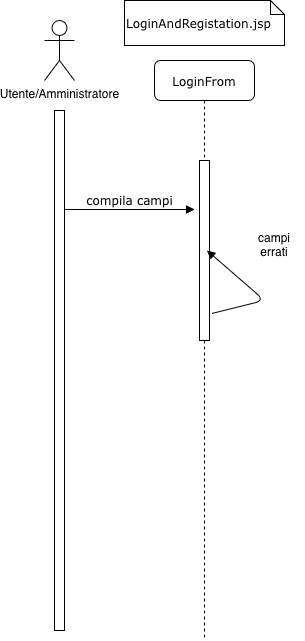

The diagram above was exported from draw.io. Its source (the exported page's mxGraphModel, read from the mxfile embedded in the PNG):
<mxGraphModel dx="2046" dy="620" grid="1" gridSize="10" guides="1" tooltips="1" connect="1" arrows="1" fold="1" page="1" pageScale="1" pageWidth="1100" pageHeight="850" background="none" math="0" shadow="0">
  <root>
    <mxCell id="0" />
    <mxCell id="1" parent="0" />
    <mxCell id="7baba1c4bc27f4b0-8" parent="1" style="shape=umlLifeline;perimeter=lifelinePerimeter;whiteSpace=wrap;html=1;container=1;collapsible=0;recursiveResize=0;outlineConnect=0;rounded=1;shadow=0;comic=0;labelBackgroundColor=none;strokeWidth=1;fontFamily=Verdana;fontSize=12;align=center;" value="LoginFrom" vertex="1">
      <mxGeometry height="580" width="100" x="100" y="80" as="geometry" />
    </mxCell>
    <mxCell id="7baba1c4bc27f4b0-9" parent="7baba1c4bc27f4b0-8" style="html=1;points=[];perimeter=orthogonalPerimeter;rounded=0;shadow=0;comic=0;labelBackgroundColor=none;strokeWidth=1;fontFamily=Verdana;fontSize=12;align=center;" value="" vertex="1">
      <mxGeometry height="180" width="10" x="45" y="100" as="geometry" />
    </mxCell>
    <mxCell id="47lyi-efFWjHZJ-vY5qw-1" edge="1" parent="7baba1c4bc27f4b0-8" source="7baba1c4bc27f4b0-9" style="html=1;verticalAlign=bottom;endArrow=block;labelBackgroundColor=none;fontFamily=Verdana;fontSize=12;edgeStyle=elbowEdgeStyle;elbow=vertical;exitX=1.25;exitY=0.85;exitDx=0;exitDy=0;exitPerimeter=0;entryX=0.75;entryY=0.5;entryDx=0;entryDy=0;entryPerimeter=0;" target="7baba1c4bc27f4b0-9" value="">
      <mxGeometry relative="1" x="-0.0046" as="geometry">
        <mxPoint as="offset" />
        <Array as="points">
          <mxPoint x="110" y="240" />
        </Array>
        <mxPoint x="-50" y="160" as="sourcePoint" />
        <mxPoint x="140" y="110" as="targetPoint" />
      </mxGeometry>
    </mxCell>
    <mxCell id="py3HmR-Cq1MNERZeqEu9-1" parent="1" style="shape=umlActor;verticalLabelPosition=bottom;verticalAlign=top;html=1;outlineConnect=0;" value="Utente/Amministratore" vertex="1">
      <mxGeometry height="60" width="30" x="-10" y="40" as="geometry" />
    </mxCell>
    <mxCell id="py3HmR-Cq1MNERZeqEu9-4" parent="1" style="html=1;points=[];perimeter=orthogonalPerimeter;rounded=0;shadow=0;comic=0;labelBackgroundColor=none;strokeWidth=1;fontFamily=Verdana;fontSize=12;align=center;" value="" vertex="1">
      <mxGeometry height="520" width="10" y="130" as="geometry" />
    </mxCell>
    <mxCell id="py3HmR-Cq1MNERZeqEu9-5" edge="1" parent="1" style="html=1;verticalAlign=bottom;endArrow=block;entryX=0;entryY=0;labelBackgroundColor=none;fontFamily=Verdana;fontSize=12;edgeStyle=elbowEdgeStyle;elbow=vertical;" value="compila campi">
      <mxGeometry relative="1" as="geometry">
        <mxPoint x="10" y="229" as="sourcePoint" />
        <mxPoint x="140" y="229" as="targetPoint" />
      </mxGeometry>
    </mxCell>
    <mxCell id="py3HmR-Cq1MNERZeqEu9-8" parent="1" style="shape=note;whiteSpace=wrap;html=1;size=14;verticalAlign=top;align=left;spacingTop=-6;rounded=0;shadow=0;comic=0;labelBackgroundColor=none;strokeWidth=1;fontFamily=Verdana;fontSize=12" value="&lt;div&gt;&lt;br&gt;&lt;/div&gt;&lt;div&gt;LoginAndRegistation.jsp&lt;/div&gt;" vertex="1">
      <mxGeometry height="45" width="160" x="70" y="20" as="geometry" />
    </mxCell>
    <mxCell id="py3HmR-Cq1MNERZeqEu9-18" parent="1" style="text;html=1;whiteSpace=wrap;strokeColor=none;fillColor=none;align=center;verticalAlign=middle;rounded=0;" value="campi errati" vertex="1">
      <mxGeometry height="30" width="60" x="190" y="250" as="geometry" />
    </mxCell>
  </root>
</mxGraphModel>